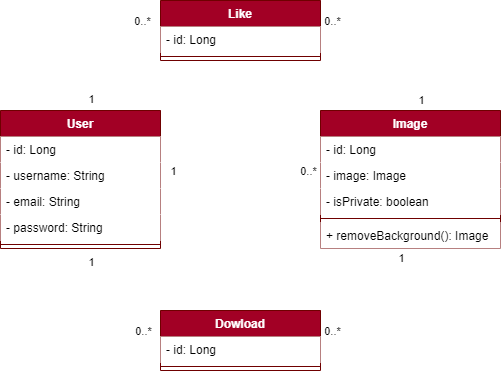

The diagram above was exported from draw.io. Its source (the exported page's mxGraphModel, read from the mxfile embedded in the PNG):
<mxGraphModel dx="1130" dy="787" grid="1" gridSize="10" guides="1" tooltips="1" connect="1" arrows="1" fold="1" page="1" pageScale="1" pageWidth="1100" pageHeight="850" math="0" shadow="0">
  <root>
    <mxCell id="0" />
    <mxCell id="1" parent="0" />
    <mxCell id="17" style="edgeStyle=none;html=1;endArrow=none;endFill=0;strokeColor=#FFFFFF;" parent="1" source="2" target="9" edge="1">
      <mxGeometry relative="1" as="geometry" />
    </mxCell>
    <mxCell id="18" value="1" style="edgeLabel;html=1;align=center;verticalAlign=middle;resizable=0;points=[];" parent="17" vertex="1" connectable="0">
      <mxGeometry x="-0.8529" y="-1" relative="1" as="geometry">
        <mxPoint y="-10" as="offset" />
      </mxGeometry>
    </mxCell>
    <mxCell id="19" value="0..*" style="edgeLabel;html=1;align=center;verticalAlign=middle;resizable=0;points=[];" parent="17" vertex="1" connectable="0">
      <mxGeometry x="0.8483" y="1" relative="1" as="geometry">
        <mxPoint x="-1" y="-8" as="offset" />
      </mxGeometry>
    </mxCell>
    <mxCell id="25" style="edgeStyle=none;html=1;endArrow=none;endFill=0;strokeColor=#FFFFFF;" parent="1" source="2" target="20" edge="1">
      <mxGeometry relative="1" as="geometry">
        <Array as="points">
          <mxPoint x="360" y="110" />
        </Array>
      </mxGeometry>
    </mxCell>
    <mxCell id="27" value="1" style="edgeLabel;html=1;align=center;verticalAlign=middle;resizable=0;points=[];" parent="25" vertex="1" connectable="0">
      <mxGeometry x="-0.8536" y="2" relative="1" as="geometry">
        <mxPoint x="12" as="offset" />
      </mxGeometry>
    </mxCell>
    <mxCell id="30" value="0..*" style="edgeLabel;html=1;align=center;verticalAlign=middle;resizable=0;points=[];" parent="25" vertex="1" connectable="0">
      <mxGeometry x="0.8844" relative="1" as="geometry">
        <mxPoint x="-10" y="-10" as="offset" />
      </mxGeometry>
    </mxCell>
    <mxCell id="35" style="edgeStyle=none;html=1;endArrow=none;endFill=0;strokeColor=#FFFFFF;" parent="1" source="2" target="32" edge="1">
      <mxGeometry relative="1" as="geometry">
        <Array as="points">
          <mxPoint x="360" y="420" />
        </Array>
      </mxGeometry>
    </mxCell>
    <mxCell id="37" value="1" style="edgeLabel;html=1;align=center;verticalAlign=middle;resizable=0;points=[];" parent="35" vertex="1" connectable="0">
      <mxGeometry x="-0.8867" y="1" relative="1" as="geometry">
        <mxPoint x="9" y="3" as="offset" />
      </mxGeometry>
    </mxCell>
    <mxCell id="38" value="0..*" style="edgeLabel;html=1;align=center;verticalAlign=middle;resizable=0;points=[];" parent="35" vertex="1" connectable="0">
      <mxGeometry x="0.7961" relative="1" as="geometry">
        <mxPoint y="-10" as="offset" />
      </mxGeometry>
    </mxCell>
    <mxCell id="2" value="User" style="swimlane;fontStyle=1;align=center;verticalAlign=top;childLayout=stackLayout;horizontal=1;startSize=26;horizontalStack=0;resizeParent=1;resizeParentMax=0;resizeLast=0;collapsible=1;marginBottom=0;fillColor=#a20025;fontColor=#ffffff;strokeColor=#6F0000;" parent="1" vertex="1">
      <mxGeometry x="280" y="190" width="160" height="138" as="geometry" />
    </mxCell>
    <mxCell id="3" value="- id: Long" style="text;strokeColor=none;fillColor=default;align=left;verticalAlign=top;spacingLeft=4;spacingRight=4;overflow=hidden;rotatable=0;points=[[0,0.5],[1,0.5]];portConstraint=eastwest;" parent="2" vertex="1">
      <mxGeometry y="26" width="160" height="26" as="geometry" />
    </mxCell>
    <mxCell id="6" value="- username: String" style="text;strokeColor=none;fillColor=default;align=left;verticalAlign=top;spacingLeft=4;spacingRight=4;overflow=hidden;rotatable=0;points=[[0,0.5],[1,0.5]];portConstraint=eastwest;" parent="2" vertex="1">
      <mxGeometry y="52" width="160" height="26" as="geometry" />
    </mxCell>
    <mxCell id="43" value="- email: String" style="text;strokeColor=none;fillColor=default;align=left;verticalAlign=top;spacingLeft=4;spacingRight=4;overflow=hidden;rotatable=0;points=[[0,0.5],[1,0.5]];portConstraint=eastwest;" vertex="1" parent="2">
      <mxGeometry y="78" width="160" height="26" as="geometry" />
    </mxCell>
    <mxCell id="7" value="- password: String" style="text;strokeColor=none;fillColor=default;align=left;verticalAlign=top;spacingLeft=4;spacingRight=4;overflow=hidden;rotatable=0;points=[[0,0.5],[1,0.5]];portConstraint=eastwest;" parent="2" vertex="1">
      <mxGeometry y="104" width="160" height="26" as="geometry" />
    </mxCell>
    <mxCell id="4" value="" style="line;strokeWidth=1;fillColor=none;align=left;verticalAlign=middle;spacingTop=-1;spacingLeft=3;spacingRight=3;rotatable=0;labelPosition=right;points=[];portConstraint=eastwest;strokeColor=inherit;" parent="2" vertex="1">
      <mxGeometry y="130" width="160" height="8" as="geometry" />
    </mxCell>
    <mxCell id="26" style="edgeStyle=none;html=1;endArrow=none;endFill=0;strokeColor=#FFFFFF;" parent="1" source="9" target="20" edge="1">
      <mxGeometry relative="1" as="geometry">
        <Array as="points">
          <mxPoint x="690" y="110" />
        </Array>
      </mxGeometry>
    </mxCell>
    <mxCell id="28" value="1" style="edgeLabel;html=1;align=center;verticalAlign=middle;resizable=0;points=[];" parent="26" vertex="1" connectable="0">
      <mxGeometry x="-0.8667" y="1" relative="1" as="geometry">
        <mxPoint x="11" as="offset" />
      </mxGeometry>
    </mxCell>
    <mxCell id="29" value="0..*" style="edgeLabel;html=1;align=center;verticalAlign=middle;resizable=0;points=[];" parent="26" vertex="1" connectable="0">
      <mxGeometry x="0.8725" y="-1" relative="1" as="geometry">
        <mxPoint y="-9" as="offset" />
      </mxGeometry>
    </mxCell>
    <mxCell id="36" style="edgeStyle=none;html=1;endArrow=none;endFill=0;strokeColor=#FFFFFF;" parent="1" source="9" target="32" edge="1">
      <mxGeometry relative="1" as="geometry">
        <Array as="points">
          <mxPoint x="690" y="420" />
        </Array>
      </mxGeometry>
    </mxCell>
    <mxCell id="39" value="1" style="edgeLabel;html=1;align=center;verticalAlign=middle;resizable=0;points=[];" parent="36" vertex="1" connectable="0">
      <mxGeometry x="-0.8988" y="-2" relative="1" as="geometry">
        <mxPoint x="-8" as="offset" />
      </mxGeometry>
    </mxCell>
    <mxCell id="40" value="0..*" style="edgeLabel;html=1;align=center;verticalAlign=middle;resizable=0;points=[];" parent="36" vertex="1" connectable="0">
      <mxGeometry x="0.8803" y="-1" relative="1" as="geometry">
        <mxPoint y="-9" as="offset" />
      </mxGeometry>
    </mxCell>
    <mxCell id="9" value="Image" style="swimlane;fontStyle=1;align=center;verticalAlign=top;childLayout=stackLayout;horizontal=1;startSize=26;horizontalStack=0;resizeParent=1;resizeParentMax=0;resizeLast=0;collapsible=1;marginBottom=0;fillColor=#a20025;fontColor=#ffffff;strokeColor=#6F0000;" parent="1" vertex="1">
      <mxGeometry x="600" y="190" width="180" height="138" as="geometry" />
    </mxCell>
    <mxCell id="10" value="- id: Long" style="text;strokeColor=none;fillColor=default;align=left;verticalAlign=top;spacingLeft=4;spacingRight=4;overflow=hidden;rotatable=0;points=[[0,0.5],[1,0.5]];portConstraint=eastwest;" parent="9" vertex="1">
      <mxGeometry y="26" width="180" height="26" as="geometry" />
    </mxCell>
    <mxCell id="11" value="- image: Image" style="text;strokeColor=none;fillColor=default;align=left;verticalAlign=top;spacingLeft=4;spacingRight=4;overflow=hidden;rotatable=0;points=[[0,0.5],[1,0.5]];portConstraint=eastwest;" parent="9" vertex="1">
      <mxGeometry y="52" width="180" height="26" as="geometry" />
    </mxCell>
    <mxCell id="12" value="- isPrivate: boolean" style="text;strokeColor=none;fillColor=default;align=left;verticalAlign=top;spacingLeft=4;spacingRight=4;overflow=hidden;rotatable=0;points=[[0,0.5],[1,0.5]];portConstraint=eastwest;" parent="9" vertex="1">
      <mxGeometry y="78" width="180" height="26" as="geometry" />
    </mxCell>
    <mxCell id="14" value="" style="line;strokeWidth=1;fillColor=none;align=left;verticalAlign=middle;spacingTop=-1;spacingLeft=3;spacingRight=3;rotatable=0;labelPosition=right;points=[];portConstraint=eastwest;strokeColor=inherit;" parent="9" vertex="1">
      <mxGeometry y="104" width="180" height="8" as="geometry" />
    </mxCell>
    <mxCell id="15" value="+ removeBackground(): Image" style="text;strokeColor=none;fillColor=default;align=left;verticalAlign=top;spacingLeft=4;spacingRight=4;overflow=hidden;rotatable=0;points=[[0,0.5],[1,0.5]];portConstraint=eastwest;" parent="9" vertex="1">
      <mxGeometry y="112" width="180" height="26" as="geometry" />
    </mxCell>
    <mxCell id="20" value="Like" style="swimlane;fontStyle=1;align=center;verticalAlign=top;childLayout=stackLayout;horizontal=1;startSize=26;horizontalStack=0;resizeParent=1;resizeParentMax=0;resizeLast=0;collapsible=1;marginBottom=0;fillColor=#a20025;fontColor=#ffffff;strokeColor=#6F0000;" parent="1" vertex="1">
      <mxGeometry x="440" y="80" width="160" height="60" as="geometry" />
    </mxCell>
    <mxCell id="21" value="- id: Long" style="text;strokeColor=none;fillColor=default;align=left;verticalAlign=top;spacingLeft=4;spacingRight=4;overflow=hidden;rotatable=0;points=[[0,0.5],[1,0.5]];portConstraint=eastwest;" parent="20" vertex="1">
      <mxGeometry y="26" width="160" height="26" as="geometry" />
    </mxCell>
    <mxCell id="24" value="" style="line;strokeWidth=1;fillColor=none;align=left;verticalAlign=middle;spacingTop=-1;spacingLeft=3;spacingRight=3;rotatable=0;labelPosition=right;points=[];portConstraint=eastwest;strokeColor=inherit;" parent="20" vertex="1">
      <mxGeometry y="52" width="160" height="8" as="geometry" />
    </mxCell>
    <mxCell id="32" value="Dowload" style="swimlane;fontStyle=1;align=center;verticalAlign=top;childLayout=stackLayout;horizontal=1;startSize=26;horizontalStack=0;resizeParent=1;resizeParentMax=0;resizeLast=0;collapsible=1;marginBottom=0;fillColor=#a20025;fontColor=#ffffff;strokeColor=#6F0000;" parent="1" vertex="1">
      <mxGeometry x="440" y="390" width="160" height="60" as="geometry" />
    </mxCell>
    <mxCell id="33" value="- id: Long" style="text;strokeColor=none;fillColor=default;align=left;verticalAlign=top;spacingLeft=4;spacingRight=4;overflow=hidden;rotatable=0;points=[[0,0.5],[1,0.5]];portConstraint=eastwest;" parent="32" vertex="1">
      <mxGeometry y="26" width="160" height="26" as="geometry" />
    </mxCell>
    <mxCell id="34" value="" style="line;strokeWidth=1;fillColor=none;align=left;verticalAlign=middle;spacingTop=-1;spacingLeft=3;spacingRight=3;rotatable=0;labelPosition=right;points=[];portConstraint=eastwest;strokeColor=inherit;" parent="32" vertex="1">
      <mxGeometry y="52" width="160" height="8" as="geometry" />
    </mxCell>
  </root>
</mxGraphModel>